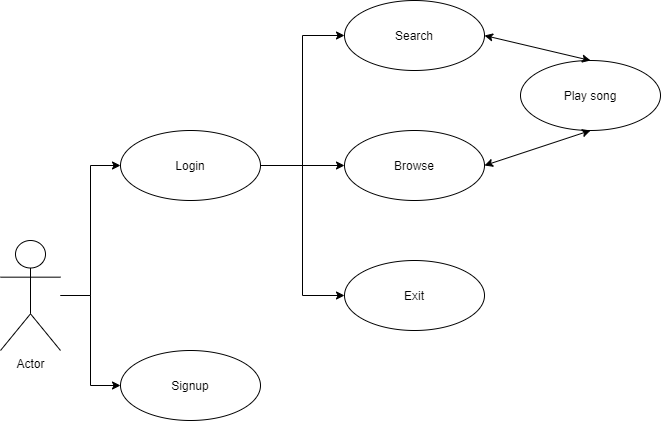

The diagram above was exported from draw.io. Its source (the exported page's mxGraphModel, read from the mxfile embedded in the PNG):
<mxGraphModel dx="1038" dy="547" grid="1" gridSize="10" guides="1" tooltips="1" connect="1" arrows="1" fold="1" page="1" pageScale="1" pageWidth="827" pageHeight="1169" math="0" shadow="0">
  <root>
    <mxCell id="0" />
    <mxCell id="1" parent="0" />
    <mxCell id="bPHir5SDo2Oie1bNKtH7-6" style="edgeStyle=orthogonalEdgeStyle;rounded=0;orthogonalLoop=1;jettySize=auto;html=1;" edge="1" parent="1" source="bPHir5SDo2Oie1bNKtH7-1" target="bPHir5SDo2Oie1bNKtH7-3">
      <mxGeometry relative="1" as="geometry" />
    </mxCell>
    <mxCell id="bPHir5SDo2Oie1bNKtH7-7" style="edgeStyle=orthogonalEdgeStyle;rounded=0;orthogonalLoop=1;jettySize=auto;html=1;entryX=0;entryY=0.5;entryDx=0;entryDy=0;" edge="1" parent="1" source="bPHir5SDo2Oie1bNKtH7-1" target="bPHir5SDo2Oie1bNKtH7-2">
      <mxGeometry relative="1" as="geometry" />
    </mxCell>
    <mxCell id="bPHir5SDo2Oie1bNKtH7-1" value="Actor" style="shape=umlActor;verticalLabelPosition=bottom;verticalAlign=top;html=1;" vertex="1" parent="1">
      <mxGeometry x="70" y="510" width="60" height="110" as="geometry" />
    </mxCell>
    <mxCell id="bPHir5SDo2Oie1bNKtH7-9" style="edgeStyle=orthogonalEdgeStyle;rounded=0;orthogonalLoop=1;jettySize=auto;html=1;entryX=0;entryY=0.5;entryDx=0;entryDy=0;" edge="1" parent="1" source="bPHir5SDo2Oie1bNKtH7-2" target="bPHir5SDo2Oie1bNKtH7-8">
      <mxGeometry relative="1" as="geometry" />
    </mxCell>
    <mxCell id="bPHir5SDo2Oie1bNKtH7-13" style="edgeStyle=orthogonalEdgeStyle;rounded=0;orthogonalLoop=1;jettySize=auto;html=1;entryX=0;entryY=0.5;entryDx=0;entryDy=0;" edge="1" parent="1" source="bPHir5SDo2Oie1bNKtH7-2" target="bPHir5SDo2Oie1bNKtH7-10">
      <mxGeometry relative="1" as="geometry" />
    </mxCell>
    <mxCell id="bPHir5SDo2Oie1bNKtH7-17" style="edgeStyle=orthogonalEdgeStyle;rounded=0;orthogonalLoop=1;jettySize=auto;html=1;entryX=0;entryY=0.5;entryDx=0;entryDy=0;" edge="1" parent="1" source="bPHir5SDo2Oie1bNKtH7-2" target="bPHir5SDo2Oie1bNKtH7-11">
      <mxGeometry relative="1" as="geometry" />
    </mxCell>
    <mxCell id="bPHir5SDo2Oie1bNKtH7-2" value="Login" style="ellipse;whiteSpace=wrap;html=1;" vertex="1" parent="1">
      <mxGeometry x="190" y="400" width="140" height="70" as="geometry" />
    </mxCell>
    <mxCell id="bPHir5SDo2Oie1bNKtH7-3" value="Signup" style="ellipse;whiteSpace=wrap;html=1;" vertex="1" parent="1">
      <mxGeometry x="190" y="620" width="140" height="70" as="geometry" />
    </mxCell>
    <mxCell id="bPHir5SDo2Oie1bNKtH7-8" value="Browse" style="ellipse;whiteSpace=wrap;html=1;" vertex="1" parent="1">
      <mxGeometry x="414" y="400" width="140" height="70" as="geometry" />
    </mxCell>
    <mxCell id="bPHir5SDo2Oie1bNKtH7-10" value="Search" style="ellipse;whiteSpace=wrap;html=1;" vertex="1" parent="1">
      <mxGeometry x="414" y="270" width="140" height="70" as="geometry" />
    </mxCell>
    <mxCell id="bPHir5SDo2Oie1bNKtH7-11" value="Exit" style="ellipse;whiteSpace=wrap;html=1;" vertex="1" parent="1">
      <mxGeometry x="414" y="530" width="140" height="70" as="geometry" />
    </mxCell>
    <mxCell id="bPHir5SDo2Oie1bNKtH7-12" value="Play song" style="ellipse;whiteSpace=wrap;html=1;" vertex="1" parent="1">
      <mxGeometry x="590" y="330" width="140" height="70" as="geometry" />
    </mxCell>
    <mxCell id="bPHir5SDo2Oie1bNKtH7-18" value="" style="endArrow=classic;startArrow=classic;html=1;entryX=0.5;entryY=0;entryDx=0;entryDy=0;exitX=1;exitY=0.5;exitDx=0;exitDy=0;" edge="1" parent="1" source="bPHir5SDo2Oie1bNKtH7-10" target="bPHir5SDo2Oie1bNKtH7-12">
      <mxGeometry width="50" height="50" relative="1" as="geometry">
        <mxPoint x="600" y="320" as="sourcePoint" />
        <mxPoint x="650" y="270" as="targetPoint" />
      </mxGeometry>
    </mxCell>
    <mxCell id="bPHir5SDo2Oie1bNKtH7-19" value="" style="endArrow=classic;startArrow=classic;html=1;entryX=0.5;entryY=1;entryDx=0;entryDy=0;exitX=1;exitY=0.5;exitDx=0;exitDy=0;" edge="1" parent="1" source="bPHir5SDo2Oie1bNKtH7-8" target="bPHir5SDo2Oie1bNKtH7-12">
      <mxGeometry width="50" height="50" relative="1" as="geometry">
        <mxPoint x="600" y="460" as="sourcePoint" />
        <mxPoint x="650" y="410" as="targetPoint" />
      </mxGeometry>
    </mxCell>
  </root>
</mxGraphModel>